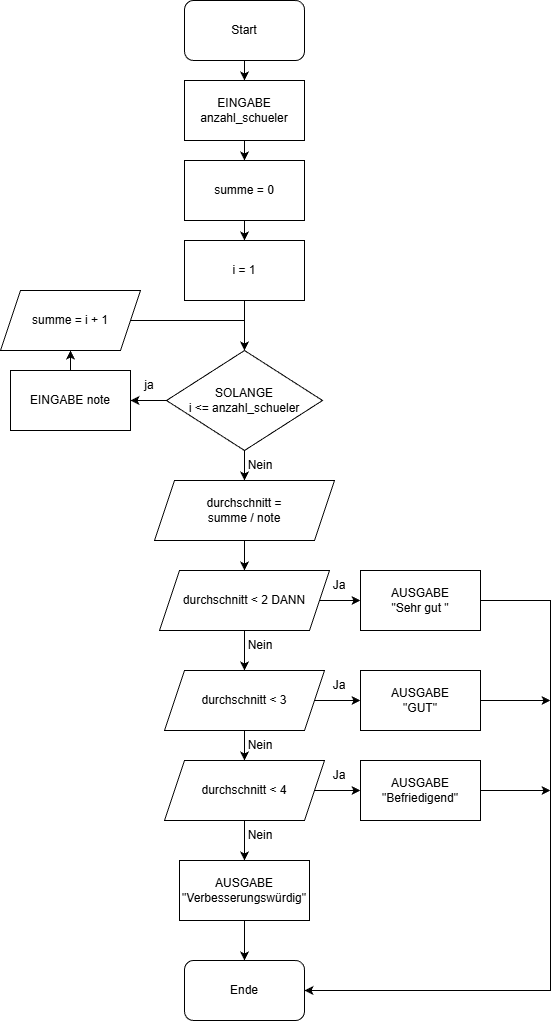

The diagram above was exported from draw.io. Its source (the exported page's mxGraphModel, read from the mxfile embedded in the PNG):
<mxGraphModel dx="2066" dy="1117" grid="1" gridSize="10" guides="1" tooltips="1" connect="1" arrows="1" fold="1" page="1" pageScale="1" pageWidth="827" pageHeight="1169" math="0" shadow="0">
  <root>
    <mxCell id="0" />
    <mxCell id="1" parent="0" />
    <mxCell id="JF5RmrRQDhz2j9YN2n2n-19" style="edgeStyle=orthogonalEdgeStyle;rounded=0;orthogonalLoop=1;jettySize=auto;html=1;entryX=0.5;entryY=0;entryDx=0;entryDy=0;" parent="1" source="JF5RmrRQDhz2j9YN2n2n-1" target="JF5RmrRQDhz2j9YN2n2n-2" edge="1">
      <mxGeometry relative="1" as="geometry" />
    </mxCell>
    <mxCell id="JF5RmrRQDhz2j9YN2n2n-1" value="Start" style="rounded=1;whiteSpace=wrap;html=1;" parent="1" vertex="1">
      <mxGeometry x="354" width="120" height="60" as="geometry" />
    </mxCell>
    <mxCell id="JF5RmrRQDhz2j9YN2n2n-20" style="edgeStyle=orthogonalEdgeStyle;rounded=0;orthogonalLoop=1;jettySize=auto;html=1;entryX=0.5;entryY=0;entryDx=0;entryDy=0;" parent="1" source="JF5RmrRQDhz2j9YN2n2n-2" target="JF5RmrRQDhz2j9YN2n2n-3" edge="1">
      <mxGeometry relative="1" as="geometry" />
    </mxCell>
    <mxCell id="JF5RmrRQDhz2j9YN2n2n-2" value="EINGABE anzahl_schueler" style="rounded=0;whiteSpace=wrap;html=1;" parent="1" vertex="1">
      <mxGeometry x="354" y="80" width="120" height="60" as="geometry" />
    </mxCell>
    <mxCell id="JF5RmrRQDhz2j9YN2n2n-21" style="edgeStyle=orthogonalEdgeStyle;rounded=0;orthogonalLoop=1;jettySize=auto;html=1;" parent="1" source="JF5RmrRQDhz2j9YN2n2n-3" target="JF5RmrRQDhz2j9YN2n2n-4" edge="1">
      <mxGeometry relative="1" as="geometry" />
    </mxCell>
    <mxCell id="JF5RmrRQDhz2j9YN2n2n-3" value="summe = 0" style="rounded=0;whiteSpace=wrap;html=1;" parent="1" vertex="1">
      <mxGeometry x="354" y="160" width="120" height="60" as="geometry" />
    </mxCell>
    <mxCell id="JF5RmrRQDhz2j9YN2n2n-22" style="edgeStyle=orthogonalEdgeStyle;rounded=0;orthogonalLoop=1;jettySize=auto;html=1;entryX=0.5;entryY=0;entryDx=0;entryDy=0;" parent="1" source="JF5RmrRQDhz2j9YN2n2n-4" target="JF5RmrRQDhz2j9YN2n2n-5" edge="1">
      <mxGeometry relative="1" as="geometry" />
    </mxCell>
    <mxCell id="JF5RmrRQDhz2j9YN2n2n-4" value="i = 1" style="rounded=0;whiteSpace=wrap;html=1;" parent="1" vertex="1">
      <mxGeometry x="354" y="240" width="120" height="60" as="geometry" />
    </mxCell>
    <mxCell id="JF5RmrRQDhz2j9YN2n2n-23" style="edgeStyle=orthogonalEdgeStyle;rounded=0;orthogonalLoop=1;jettySize=auto;html=1;entryX=1;entryY=0.5;entryDx=0;entryDy=0;" parent="1" source="JF5RmrRQDhz2j9YN2n2n-5" target="JF5RmrRQDhz2j9YN2n2n-6" edge="1">
      <mxGeometry relative="1" as="geometry" />
    </mxCell>
    <mxCell id="JF5RmrRQDhz2j9YN2n2n-26" style="edgeStyle=orthogonalEdgeStyle;rounded=0;orthogonalLoop=1;jettySize=auto;html=1;entryX=0.5;entryY=0;entryDx=0;entryDy=0;" parent="1" source="JF5RmrRQDhz2j9YN2n2n-5" target="JF5RmrRQDhz2j9YN2n2n-9" edge="1">
      <mxGeometry relative="1" as="geometry" />
    </mxCell>
    <mxCell id="JF5RmrRQDhz2j9YN2n2n-5" value="SOLANGE&lt;div&gt;i &amp;lt;= anzahl_schueler&lt;/div&gt;" style="rhombus;whiteSpace=wrap;html=1;" parent="1" vertex="1">
      <mxGeometry x="336" y="350" width="156" height="100" as="geometry" />
    </mxCell>
    <mxCell id="JF5RmrRQDhz2j9YN2n2n-24" style="edgeStyle=orthogonalEdgeStyle;rounded=0;orthogonalLoop=1;jettySize=auto;html=1;entryX=0.5;entryY=1;entryDx=0;entryDy=0;" parent="1" source="JF5RmrRQDhz2j9YN2n2n-6" target="JF5RmrRQDhz2j9YN2n2n-8" edge="1">
      <mxGeometry relative="1" as="geometry" />
    </mxCell>
    <mxCell id="JF5RmrRQDhz2j9YN2n2n-6" value="EINGABE note" style="rounded=0;whiteSpace=wrap;html=1;" parent="1" vertex="1">
      <mxGeometry x="180" y="370" width="120" height="60" as="geometry" />
    </mxCell>
    <mxCell id="JF5RmrRQDhz2j9YN2n2n-25" style="edgeStyle=orthogonalEdgeStyle;rounded=0;orthogonalLoop=1;jettySize=auto;html=1;" parent="1" edge="1">
      <mxGeometry relative="1" as="geometry">
        <mxPoint x="414" y="350" as="targetPoint" />
        <mxPoint x="294" y="320" as="sourcePoint" />
        <Array as="points">
          <mxPoint x="414" y="320" />
        </Array>
      </mxGeometry>
    </mxCell>
    <mxCell id="JF5RmrRQDhz2j9YN2n2n-8" value="summe = i + 1" style="shape=parallelogram;perimeter=parallelogramPerimeter;whiteSpace=wrap;html=1;fixedSize=1;" parent="1" vertex="1">
      <mxGeometry x="170" y="290" width="140" height="60" as="geometry" />
    </mxCell>
    <mxCell id="q6Y2hIRbFXElqPUVoMyB-1" style="edgeStyle=orthogonalEdgeStyle;rounded=0;orthogonalLoop=1;jettySize=auto;html=1;entryX=0.5;entryY=0;entryDx=0;entryDy=0;" edge="1" parent="1" source="JF5RmrRQDhz2j9YN2n2n-9" target="JF5RmrRQDhz2j9YN2n2n-10">
      <mxGeometry relative="1" as="geometry" />
    </mxCell>
    <mxCell id="JF5RmrRQDhz2j9YN2n2n-9" value="durchschnitt =&lt;div&gt;summe / note&lt;/div&gt;" style="shape=parallelogram;perimeter=parallelogramPerimeter;whiteSpace=wrap;html=1;fixedSize=1;" parent="1" vertex="1">
      <mxGeometry x="324" y="480" width="180" height="60" as="geometry" />
    </mxCell>
    <mxCell id="JF5RmrRQDhz2j9YN2n2n-28" style="edgeStyle=orthogonalEdgeStyle;rounded=0;orthogonalLoop=1;jettySize=auto;html=1;entryX=0.5;entryY=0;entryDx=0;entryDy=0;" parent="1" source="JF5RmrRQDhz2j9YN2n2n-10" target="JF5RmrRQDhz2j9YN2n2n-12" edge="1">
      <mxGeometry relative="1" as="geometry" />
    </mxCell>
    <mxCell id="JF5RmrRQDhz2j9YN2n2n-32" style="edgeStyle=orthogonalEdgeStyle;rounded=0;orthogonalLoop=1;jettySize=auto;html=1;entryX=0;entryY=0.5;entryDx=0;entryDy=0;" parent="1" source="JF5RmrRQDhz2j9YN2n2n-10" target="JF5RmrRQDhz2j9YN2n2n-11" edge="1">
      <mxGeometry relative="1" as="geometry" />
    </mxCell>
    <mxCell id="JF5RmrRQDhz2j9YN2n2n-10" value="durchschnitt &amp;lt; 2 DANN" style="shape=parallelogram;perimeter=parallelogramPerimeter;whiteSpace=wrap;html=1;fixedSize=1;" parent="1" vertex="1">
      <mxGeometry x="329" y="570" width="170" height="60" as="geometry" />
    </mxCell>
    <mxCell id="JF5RmrRQDhz2j9YN2n2n-34" style="edgeStyle=orthogonalEdgeStyle;rounded=0;orthogonalLoop=1;jettySize=auto;html=1;entryX=1;entryY=0.5;entryDx=0;entryDy=0;" parent="1" source="JF5RmrRQDhz2j9YN2n2n-11" target="JF5RmrRQDhz2j9YN2n2n-18" edge="1">
      <mxGeometry relative="1" as="geometry">
        <Array as="points">
          <mxPoint x="720" y="600" />
          <mxPoint x="720" y="990" />
        </Array>
      </mxGeometry>
    </mxCell>
    <mxCell id="JF5RmrRQDhz2j9YN2n2n-11" value="AUSGABE&lt;div&gt;&quot;Sehr gut &quot;&lt;/div&gt;" style="rounded=0;whiteSpace=wrap;html=1;" parent="1" vertex="1">
      <mxGeometry x="530" y="570" width="120" height="60" as="geometry" />
    </mxCell>
    <mxCell id="JF5RmrRQDhz2j9YN2n2n-29" style="edgeStyle=orthogonalEdgeStyle;rounded=0;orthogonalLoop=1;jettySize=auto;html=1;entryX=0.5;entryY=0;entryDx=0;entryDy=0;" parent="1" source="JF5RmrRQDhz2j9YN2n2n-12" target="JF5RmrRQDhz2j9YN2n2n-14" edge="1">
      <mxGeometry relative="1" as="geometry" />
    </mxCell>
    <mxCell id="JF5RmrRQDhz2j9YN2n2n-35" style="edgeStyle=orthogonalEdgeStyle;rounded=0;orthogonalLoop=1;jettySize=auto;html=1;entryX=0;entryY=0.5;entryDx=0;entryDy=0;" parent="1" source="JF5RmrRQDhz2j9YN2n2n-12" target="JF5RmrRQDhz2j9YN2n2n-13" edge="1">
      <mxGeometry relative="1" as="geometry" />
    </mxCell>
    <mxCell id="JF5RmrRQDhz2j9YN2n2n-12" value="durchschnitt &amp;lt; 3" style="shape=parallelogram;perimeter=parallelogramPerimeter;whiteSpace=wrap;html=1;fixedSize=1;" parent="1" vertex="1">
      <mxGeometry x="334" y="670" width="160" height="60" as="geometry" />
    </mxCell>
    <mxCell id="JF5RmrRQDhz2j9YN2n2n-36" style="edgeStyle=orthogonalEdgeStyle;rounded=0;orthogonalLoop=1;jettySize=auto;html=1;" parent="1" source="JF5RmrRQDhz2j9YN2n2n-13" edge="1">
      <mxGeometry relative="1" as="geometry">
        <mxPoint x="720" y="700" as="targetPoint" />
      </mxGeometry>
    </mxCell>
    <mxCell id="JF5RmrRQDhz2j9YN2n2n-13" value="AUSGABE&lt;div&gt;&quot;GUT&quot;&lt;/div&gt;" style="rounded=0;whiteSpace=wrap;html=1;" parent="1" vertex="1">
      <mxGeometry x="530" y="670" width="120" height="60" as="geometry" />
    </mxCell>
    <mxCell id="JF5RmrRQDhz2j9YN2n2n-30" style="edgeStyle=orthogonalEdgeStyle;rounded=0;orthogonalLoop=1;jettySize=auto;html=1;entryX=0.5;entryY=0;entryDx=0;entryDy=0;" parent="1" source="JF5RmrRQDhz2j9YN2n2n-14" target="JF5RmrRQDhz2j9YN2n2n-17" edge="1">
      <mxGeometry relative="1" as="geometry" />
    </mxCell>
    <mxCell id="JF5RmrRQDhz2j9YN2n2n-37" style="edgeStyle=orthogonalEdgeStyle;rounded=0;orthogonalLoop=1;jettySize=auto;html=1;entryX=0;entryY=0.5;entryDx=0;entryDy=0;" parent="1" source="JF5RmrRQDhz2j9YN2n2n-14" target="JF5RmrRQDhz2j9YN2n2n-16" edge="1">
      <mxGeometry relative="1" as="geometry" />
    </mxCell>
    <mxCell id="JF5RmrRQDhz2j9YN2n2n-14" value="durchschnitt &amp;lt; 4" style="shape=parallelogram;perimeter=parallelogramPerimeter;whiteSpace=wrap;html=1;fixedSize=1;" parent="1" vertex="1">
      <mxGeometry x="334" y="760" width="160" height="60" as="geometry" />
    </mxCell>
    <mxCell id="JF5RmrRQDhz2j9YN2n2n-38" style="edgeStyle=orthogonalEdgeStyle;rounded=0;orthogonalLoop=1;jettySize=auto;html=1;" parent="1" source="JF5RmrRQDhz2j9YN2n2n-16" edge="1">
      <mxGeometry relative="1" as="geometry">
        <mxPoint x="720" y="790" as="targetPoint" />
      </mxGeometry>
    </mxCell>
    <mxCell id="JF5RmrRQDhz2j9YN2n2n-16" value="AUSGABE&lt;div&gt;&quot;Befriedigend&quot;&lt;/div&gt;" style="rounded=0;whiteSpace=wrap;html=1;" parent="1" vertex="1">
      <mxGeometry x="530" y="760" width="120" height="60" as="geometry" />
    </mxCell>
    <mxCell id="JF5RmrRQDhz2j9YN2n2n-31" style="edgeStyle=orthogonalEdgeStyle;rounded=0;orthogonalLoop=1;jettySize=auto;html=1;entryX=0.5;entryY=0;entryDx=0;entryDy=0;" parent="1" source="JF5RmrRQDhz2j9YN2n2n-17" target="JF5RmrRQDhz2j9YN2n2n-18" edge="1">
      <mxGeometry relative="1" as="geometry" />
    </mxCell>
    <mxCell id="JF5RmrRQDhz2j9YN2n2n-17" value="AUSGABE&lt;div&gt;&quot;Verbesserungswürdig&quot;&lt;/div&gt;" style="rounded=0;whiteSpace=wrap;html=1;" parent="1" vertex="1">
      <mxGeometry x="349" y="860" width="130" height="60" as="geometry" />
    </mxCell>
    <mxCell id="JF5RmrRQDhz2j9YN2n2n-18" value="Ende" style="rounded=1;whiteSpace=wrap;html=1;" parent="1" vertex="1">
      <mxGeometry x="354" y="960" width="120" height="60" as="geometry" />
    </mxCell>
    <mxCell id="q6Y2hIRbFXElqPUVoMyB-2" value="ja" style="text;html=1;whiteSpace=wrap;strokeColor=none;fillColor=none;align=center;verticalAlign=middle;rounded=0;" vertex="1" parent="1">
      <mxGeometry x="289" y="370" width="60" height="30" as="geometry" />
    </mxCell>
    <mxCell id="q6Y2hIRbFXElqPUVoMyB-3" value="Nein" style="text;html=1;whiteSpace=wrap;strokeColor=none;fillColor=none;align=center;verticalAlign=middle;rounded=0;" vertex="1" parent="1">
      <mxGeometry x="400" y="450" width="60" height="30" as="geometry" />
    </mxCell>
    <mxCell id="q6Y2hIRbFXElqPUVoMyB-4" value="Ja" style="text;html=1;whiteSpace=wrap;strokeColor=none;fillColor=none;align=center;verticalAlign=middle;rounded=0;" vertex="1" parent="1">
      <mxGeometry x="479" y="570" width="60" height="30" as="geometry" />
    </mxCell>
    <mxCell id="q6Y2hIRbFXElqPUVoMyB-5" value="Nein" style="text;html=1;whiteSpace=wrap;strokeColor=none;fillColor=none;align=center;verticalAlign=middle;rounded=0;" vertex="1" parent="1">
      <mxGeometry x="400" y="630" width="60" height="30" as="geometry" />
    </mxCell>
    <mxCell id="q6Y2hIRbFXElqPUVoMyB-6" value="Nein" style="text;html=1;whiteSpace=wrap;strokeColor=none;fillColor=none;align=center;verticalAlign=middle;rounded=0;" vertex="1" parent="1">
      <mxGeometry x="400" y="730" width="60" height="30" as="geometry" />
    </mxCell>
    <mxCell id="q6Y2hIRbFXElqPUVoMyB-7" value="Ja" style="text;html=1;whiteSpace=wrap;strokeColor=none;fillColor=none;align=center;verticalAlign=middle;rounded=0;" vertex="1" parent="1">
      <mxGeometry x="479" y="670" width="60" height="30" as="geometry" />
    </mxCell>
    <mxCell id="q6Y2hIRbFXElqPUVoMyB-8" value="Nein" style="text;html=1;whiteSpace=wrap;strokeColor=none;fillColor=none;align=center;verticalAlign=middle;rounded=0;" vertex="1" parent="1">
      <mxGeometry x="400" y="820" width="60" height="30" as="geometry" />
    </mxCell>
    <mxCell id="q6Y2hIRbFXElqPUVoMyB-9" value="Ja" style="text;html=1;whiteSpace=wrap;strokeColor=none;fillColor=none;align=center;verticalAlign=middle;rounded=0;" vertex="1" parent="1">
      <mxGeometry x="479" y="760" width="60" height="30" as="geometry" />
    </mxCell>
  </root>
</mxGraphModel>